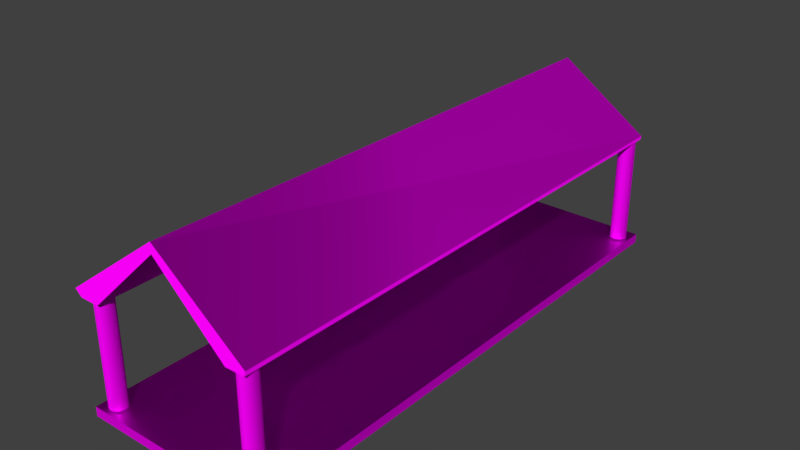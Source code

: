 # Source: cartish.blend  (saved by Blender 2.78.0; exported with 4.5.12 LTS)
import bpy
from mathutils import Matrix  # noqa: F401  (used for matrix-valued properties, if any)

bpy.ops.wm.read_factory_settings(use_empty=True)
scene = bpy.context.scene
scene.name = 'Scene'

# ---- collections
col_collection_1 = bpy.data.collections.new('Collection 1'); scene.collection.children.link(col_collection_1)

# ---- images (referenced by path relative to the original .blend; pixels are not part of the script)
import os
ASSET_DIR = os.environ.get("B2B_ASSET_DIR", "")  # directory of the original .blend (textures are referenced by path, not embedded)
HERE = os.path.dirname(os.path.abspath(__file__))  # packed textures are extracted next to this script under _unpacked/

def load_image(name, relpath, width, height, colorspace="sRGB"):
    """Load a texture the original file referenced (path relative to the .blend, or extracted next to this script)."""
    p = next((c for c in (os.path.join(HERE, relpath), os.path.join(ASSET_DIR, relpath)) if relpath and os.path.exists(c)), "")
    if p:
        img = bpy.data.images.load(p, check_existing=True)
        img.name = name
    else:  # same state as the original file: an image datablock whose file is absent (Cycles renders it pink)
        img = bpy.data.images.new(name, width, height)
        img.source = "FILE"
        img.filepath = "//" + (relpath or name)
    img.colorspace_settings.name = colorspace
    return img
img_woodplanksworn33_nrm_1k_jpg = load_image('WoodPlanksWorn33_NRM_1K.jpg', 'WoodPlanksWorn33_NRM_1K.jpg', 1024, 1024, 'Non-Color')
img_woodplanksworn33_gloss_1k_jpg = load_image('WoodPlanksWorn33_GLOSS_1K.jpg', 'WoodPlanksWorn33_GLOSS_1K.jpg', 1024, 1024, 'Non-Color')
img_woodplanksworn19_col_var1_1k_jpg = load_image('WoodPlanksWorn19_COL_VAR1_1K.jpg', 'WoodPlanksWorn19_COL_VAR1_1K.jpg', 1024, 1024, 'sRGB')
img_cartroofnormal_png = load_image('cartroofnormal.png', 'cartroofnormal.png', 1024, 1024, 'Non-Color')
img_untitled = load_image('Untitled', 'cartroof.png', 1024, 1024, 'sRGB')
img_woodplanksworn33_col_var1_1k_jpg = load_image('WoodPlanksWorn33_COL_VAR1_1K.jpg', 'cartpost.jpg', 1024, 1024, 'sRGB')

# ---- materials (node trees are filled in below, after node groups)
mat_material_002 = bpy.data.materials.new('Material.002')
mat_material_002.alpha_threshold = 0.0
mat_material_002.roughness = 0.5
mat_material_003 = bpy.data.materials.new('Material.003')
mat_material_003.alpha_threshold = 0.0
mat_material_003.roughness = 0.5
mat_material_001 = bpy.data.materials.new('Material.001')
mat_material_001.alpha_threshold = 0.0
mat_material_001.roughness = 0.5

# ---- material node trees
mat_material_002.use_nodes = True; mat_material_002.node_tree.nodes.clear()
_N = mat_material_002.node_tree.nodes; _L = mat_material_002.node_tree.links
n0 = _N.new('ShaderNodeBsdfDiffuse'); n0.name = 'Diffuse BSDF'; n0.location = (10, 300)
n1 = _N.new('ShaderNodeTexImage'); n1.name = 'Image Texture.001'; n1.location = (-361, 32)
n1.width = 140
n1.image = img_woodplanksworn33_nrm_1k_jpg
n2 = _N.new('ShaderNodeOutputMaterial'); n2.name = 'Material Output'; n2.location = (401, 283)
n3 = _N.new('ShaderNodeTexImage'); n3.name = 'Image Texture.002'; n3.location = (-184, -61)
n3.width = 140
n3.image = img_woodplanksworn33_gloss_1k_jpg
n4 = _N.new('ShaderNodeBsdfAnisotropic'); n4.name = 'Glossy BSDF'; n4.location = (50, 127)
n4.distribution = 'GGX'
n4.inputs[1].default_value = 0.4472
n5 = _N.new('ShaderNodeMixShader'); n5.name = 'Mix Shader'; n5.location = (222, 271)
n6 = _N.new('ShaderNodeNormalMap'); n6.name = 'Normal Map'; n6.location = (-174, 99)
n7 = _N.new('ShaderNodeTexImage'); n7.name = 'Image Texture'; n7.location = (-309, 326)
n7.width = 140
n7.image = img_woodplanksworn19_col_var1_1k_jpg
_L.new(n7.outputs[0], n0.inputs[0])
_L.new(n1.outputs[0], n6.inputs[1])
_L.new(n3.outputs[0], n4.inputs[0])
_L.new(n0.outputs[0], n5.inputs[1])
_L.new(n4.outputs[0], n5.inputs[2])
_L.new(n5.outputs[0], n2.inputs[0])
_L.new(n6.outputs[0], n0.inputs[2])
n2.is_active_output = True
mat_material_003.use_nodes = True; mat_material_003.node_tree.nodes.clear()
_N = mat_material_003.node_tree.nodes; _L = mat_material_003.node_tree.links
n0 = _N.new('ShaderNodeOutputMaterial'); n0.name = 'Material Output'; n0.location = (300, 300)
n1 = _N.new('ShaderNodeBsdfDiffuse'); n1.name = 'Diffuse BSDF'; n1.location = (10, 300)
n1.inputs[1].default_value = 0.2
n2 = _N.new('ShaderNodeNormalMap'); n2.name = 'Normal Map'; n2.location = (-183, 197)
n3 = _N.new('ShaderNodeTexImage'); n3.name = 'Image Texture.001'; n3.location = (-362, 88)
n3.width = 140
n3.image = img_cartroofnormal_png
n4 = _N.new('ShaderNodeTexImage'); n4.name = 'Image Texture'; n4.location = (-354, 378)
n4.width = 140
n4.image = img_untitled
_L.new(n1.outputs[0], n0.inputs[0])
_L.new(n4.outputs[0], n1.inputs[0])
_L.new(n3.outputs[0], n2.inputs[1])
_L.new(n2.outputs[0], n1.inputs[2])
n0.is_active_output = True
mat_material_001.use_nodes = True; mat_material_001.node_tree.nodes.clear()
_N = mat_material_001.node_tree.nodes; _L = mat_material_001.node_tree.links
n0 = _N.new('ShaderNodeOutputMaterial'); n0.name = 'Material Output'; n0.location = (300, 300)
n1 = _N.new('ShaderNodeBsdfAnisotropic'); n1.name = 'Glossy BSDF'; n1.location = (-160, 225)
n1.distribution = 'GGX'
n1.inputs[1].default_value = 0.4472
n2 = _N.new('ShaderNodeTexImage'); n2.name = 'Image Texture.001'; n2.location = (-385, 97)
n2.width = 153
n2.image = img_woodplanksworn33_gloss_1k_jpg
n3 = _N.new('ShaderNodeBsdfDiffuse'); n3.name = 'Diffuse BSDF'; n3.location = (-161, 353)
n3.inputs[1].default_value = 0.2
n4 = _N.new('ShaderNodeTexImage'); n4.name = 'Image Texture.002'; n4.location = (-201, -29)
n4.width = 140
n4.image = img_woodplanksworn33_nrm_1k_jpg
n5 = _N.new('ShaderNodeNormalMap'); n5.name = 'Normal Map'; n5.location = (-37, 56)
n5.inputs[0].default_value = 0.4
n6 = _N.new('ShaderNodeTexImage'); n6.name = 'Image Texture'; n6.location = (-376, 364)
n6.width = 140
n6.image = img_woodplanksworn33_col_var1_1k_jpg
n7 = _N.new('ShaderNodeMixShader'); n7.name = 'Mix Shader'; n7.location = (96, 303)
_L.new(n6.outputs[0], n3.inputs[0])
_L.new(n2.outputs[0], n1.inputs[0])
_L.new(n1.outputs[0], n7.inputs[2])
_L.new(n3.outputs[0], n7.inputs[1])
_L.new(n7.outputs[0], n0.inputs[0])
_L.new(n4.outputs[0], n5.inputs[1])
_L.new(n5.outputs[0], n7.inputs[0])
n0.is_active_output = True

# ---- world
world_world = bpy.data.worlds.new('World'); scene.world = world_world
world_world.color = (0.05088, 0.05088, 0.05088)
world_world.use_sun_shadow = False
world_world.sun_shadow_jitter_overblur = 0.0
world_world.cycles.sampling_method = 'MANUAL'

# ---- meshes
me_cube = bpy.data.meshes.new('Cube')
me_cube.from_pydata([(2.535, -8.322, 4.913), (2.493, 6.324, 4.819), (0.1371, -8.322, 6.486), (0.1371, -8.322, 6.754), (0.01454, 6.324, 6.29), (0.01454, 6.324, 6.515), (-2.591, -8.322, 4.737), (-2.464, 6.324, 4.819), (1.983, -8.322, 4.771), (2.5, -8.322, 4.777), (2.471, 6.324, 4.711), (1.935, 6.324, 4.711), (-2.418, -8.322, 4.576), (-1.889, -8.322, 4.575), (-1.827, 6.324, 4.711), (-2.356, 6.324, 4.711), (2.225, 6.292, 1.78), (2.225, 6.292, 4.802), (2.269, 6.287, 1.78), (2.269, 6.287, 4.802), (2.312, 6.274, 1.78), (2.312, 6.274, 4.802), (2.352, 6.253, 1.78), (2.352, 6.253, 4.802), (2.387, 6.224, 1.78), (2.387, 6.224, 4.802), (2.415, 6.19, 1.78), (2.415, 6.19, 4.802), (2.437, 6.15, 1.78), (2.437, 6.15, 4.802), (2.45, 6.107, 1.78), (2.45, 6.107, 4.802), (2.454, 6.062, 1.78), (2.454, 6.062, 4.802), (2.45, 6.017, 1.78), (2.45, 6.017, 4.802), (2.437, 5.974, 1.78), (2.437, 5.974, 4.802), (2.415, 5.935, 1.78), (2.415, 5.935, 4.802), (2.387, 5.9, 1.78), (2.387, 5.9, 4.802), (2.352, 5.871, 1.78), (2.352, 5.871, 4.802), (2.312, 5.85, 1.78), (2.312, 5.85, 4.802), (2.269, 5.837, 1.78), (2.269, 5.837, 4.802), (2.225, 5.833, 1.78), (2.225, 5.833, 4.802), (2.18, 5.837, 1.78), (2.18, 5.837, 4.802), (2.137, 5.85, 1.78), (2.137, 5.85, 4.802), (2.097, 5.871, 1.78), (2.097, 5.871, 4.802), (2.062, 5.9, 1.78), (2.062, 5.9, 4.802), (2.034, 5.935, 1.78), (2.034, 5.935, 4.802), (2.013, 5.974, 1.78), (2.013, 5.974, 4.802), (2.0, 6.017, 1.78), (2.0, 6.017, 4.802), (1.995, 6.062, 1.78), (1.995, 6.062, 4.802), (2.0, 6.107, 1.78), (2.0, 6.107, 4.802), (2.013, 6.15, 1.78), (2.013, 6.15, 4.802), (2.034, 6.19, 1.78), (2.034, 6.19, 4.802), (2.062, 6.224, 1.78), (2.062, 6.224, 4.802), (2.097, 6.253, 1.78), (2.097, 6.253, 4.802), (2.137, 6.274, 1.78), (2.137, 6.274, 4.802), (2.18, 6.287, 1.78), (2.18, 6.287, 4.802), (-2.126, 6.292, 1.78), (-2.126, 6.292, 4.802), (-2.081, 6.287, 1.78), (-2.081, 6.287, 4.802), (-2.038, 6.274, 1.78), (-2.038, 6.274, 4.802), (-1.999, 6.253, 1.78), (-1.999, 6.253, 4.802), (-1.964, 6.224, 1.78), (-1.964, 6.224, 4.802), (-1.935, 6.19, 1.78), (-1.935, 6.19, 4.802), (-1.914, 6.15, 1.78), (-1.914, 6.15, 4.802), (-1.901, 6.107, 1.78), (-1.901, 6.107, 4.802), (-1.897, 6.062, 1.78), (-1.897, 6.062, 4.802), (-1.901, 6.017, 1.78), (-1.901, 6.017, 4.802), (-1.914, 5.974, 1.78), (-1.914, 5.974, 4.802), (-1.935, 5.935, 1.78), (-1.935, 5.935, 4.802), (-1.964, 5.9, 1.78), (-1.964, 5.9, 4.802), (-1.999, 5.871, 1.78), (-1.999, 5.871, 4.802), (-2.038, 5.85, 1.78), (-2.038, 5.85, 4.802), (-2.081, 5.837, 1.78), (-2.081, 5.837, 4.802), (-2.126, 5.833, 1.78), (-2.126, 5.833, 4.802), (-2.171, 5.837, 1.78), (-2.171, 5.837, 4.802), (-2.214, 5.85, 1.78), (-2.214, 5.85, 4.802), (-2.254, 5.871, 1.78), (-2.254, 5.871, 4.802), (-2.288, 5.9, 1.78), (-2.288, 5.9, 4.802), (-2.317, 5.935, 1.78), (-2.317, 5.935, 4.802), (-2.338, 5.974, 1.78), (-2.338, 5.974, 4.802), (-2.351, 6.017, 1.78), (-2.351, 6.017, 4.802), (-2.356, 6.062, 1.78), (-2.356, 6.062, 4.802), (-2.351, 6.107, 1.78), (-2.351, 6.107, 4.802), (-2.338, 6.15, 1.78), (-2.338, 6.15, 4.802), (-2.317, 6.19, 1.78), (-2.317, 6.19, 4.802), (-2.288, 6.224, 1.78), (-2.288, 6.224, 4.802), (-2.254, 6.253, 1.78), (-2.254, 6.253, 4.802), (-2.214, 6.274, 1.78), (-2.214, 6.274, 4.802), (-2.171, 6.287, 1.78), (-2.171, 6.287, 4.802), (-2.126, -7.758, 1.78), (-2.126, -7.758, 4.802), (-2.081, -7.762, 1.78), (-2.081, -7.762, 4.802), (-2.038, -7.775, 1.78), (-2.038, -7.775, 4.802), (-1.999, -7.796, 1.78), (-1.999, -7.796, 4.802), (-1.964, -7.825, 1.78), (-1.964, -7.825, 4.802), (-1.935, -7.86, 1.78), (-1.935, -7.86, 4.802), (-1.914, -7.899, 1.78), (-1.914, -7.899, 4.802), (-1.901, -7.942, 1.78), (-1.901, -7.942, 4.802), (-1.897, -7.987, 1.78), (-1.897, -7.987, 4.802), (-1.901, -8.032, 1.78), (-1.901, -8.032, 4.802), (-1.914, -8.075, 1.78), (-1.914, -8.075, 4.802), (-1.935, -8.115, 1.78), (-1.935, -8.115, 4.802), (-1.964, -8.149, 1.78), (-1.964, -8.149, 4.802), (-1.999, -8.178, 1.78), (-1.999, -8.178, 4.802), (-2.038, -8.199, 1.78), (-2.038, -8.199, 4.802), (-2.081, -8.212, 1.78), (-2.081, -8.212, 4.802), (-2.126, -8.217, 1.78), (-2.126, -8.217, 4.802), (-2.171, -8.212, 1.78), (-2.171, -8.212, 4.802), (-2.214, -8.199, 1.78), (-2.214, -8.199, 4.802), (-2.254, -8.178, 1.78), (-2.254, -8.178, 4.802), (-2.288, -8.149, 1.78), (-2.288, -8.149, 4.802), (-2.317, -8.115, 1.78), (-2.317, -8.115, 4.802), (-2.338, -8.075, 1.78), (-2.338, -8.075, 4.802), (-2.351, -8.032, 1.78), (-2.351, -8.032, 4.802), (-2.356, -7.987, 1.78), (-2.356, -7.987, 4.802), (-2.351, -7.942, 1.78), (-2.351, -7.942, 4.802), (-2.338, -7.899, 1.78), (-2.338, -7.899, 4.802), (-2.317, -7.86, 1.78), (-2.317, -7.86, 4.802), (-2.288, -7.825, 1.78), (-2.288, -7.825, 4.802), (-2.254, -7.796, 1.78), (-2.254, -7.796, 4.802), (-2.214, -7.775, 1.78), (-2.214, -7.775, 4.802), (-2.171, -7.762, 1.78), (-2.171, -7.762, 4.802), (2.225, -7.758, 1.78), (2.225, -7.758, 4.802), (2.269, -7.762, 1.78), (2.269, -7.762, 4.802), (2.312, -7.775, 1.78), (2.312, -7.775, 4.802), (2.352, -7.796, 1.78), (2.352, -7.796, 4.802), (2.387, -7.825, 1.78), (2.387, -7.825, 4.802), (2.415, -7.86, 1.78), (2.415, -7.86, 4.802), (2.437, -7.899, 1.78), (2.437, -7.899, 4.802), (2.45, -7.942, 1.78), (2.45, -7.942, 4.802), (2.454, -7.987, 1.78), (2.454, -7.987, 4.802), (2.45, -8.032, 1.78), (2.45, -8.032, 4.802), (2.437, -8.075, 1.78), (2.437, -8.075, 4.802), (2.415, -8.115, 1.78), (2.415, -8.115, 4.802), (2.387, -8.149, 1.78), (2.387, -8.149, 4.802), (2.352, -8.178, 1.78), (2.352, -8.178, 4.802), (2.312, -8.199, 1.78), (2.312, -8.199, 4.802), (2.269, -8.212, 1.78), (2.269, -8.212, 4.802), (2.225, -8.217, 1.78), (2.225, -8.217, 4.802), (2.18, -8.212, 1.78), (2.18, -8.212, 4.802), (2.137, -8.199, 1.78), (2.137, -8.199, 4.802), (2.097, -8.178, 1.78), (2.097, -8.178, 4.802), (2.062, -8.149, 1.78), (2.062, -8.149, 4.802), (2.034, -8.115, 1.78), (2.034, -8.115, 4.802), (2.013, -8.075, 1.78), (2.013, -8.075, 4.802), (2.0, -8.032, 1.78), (2.0, -8.032, 4.802), (1.995, -7.987, 1.78), (1.995, -7.987, 4.802), (2.0, -7.942, 1.78), (2.0, -7.942, 4.802), (2.013, -7.899, 1.78), (2.013, -7.899, 4.802), (2.034, -7.86, 1.78), (2.034, -7.86, 4.802), (2.062, -7.825, 1.78), (2.062, -7.825, 4.802), (2.097, -7.796, 1.78), (2.097, -7.796, 4.802), (2.137, -7.775, 1.78), (2.137, -7.775, 4.802), (2.18, -7.762, 1.78), (2.18, -7.762, 4.802), (2.536, 6.562, 1.478), (2.536, -8.305, 1.478), (2.536, 6.562, 1.736), (2.536, -8.305, 1.736), (-2.536, 6.562, 1.478), (-2.536, -8.305, 1.478), (0.0, -8.305, 1.478), (0.0, 6.562, 1.478), (-2.536, 6.562, 1.736), (-2.536, -8.305, 1.736), (0.0, -8.305, 1.736), (0.0, 6.562, 1.736)], [], [(4, 2, 13, 14), (8, 9, 0, 3, 2), (4, 11, 8, 2), (4, 5, 1, 10, 11), (1, 5, 3, 0), (2, 4, 5, 3), (12, 13, 2, 3, 6), (4, 14, 15, 7, 5), (15, 12, 6, 7), (7, 6, 3, 5), (8, 11, 10, 9), (12, 15, 14, 13), (10, 1, 0, 9), (16, 17, 19, 18), (18, 19, 21, 20), (20, 21, 23, 22), (22, 23, 25, 24), (24, 25, 27, 26), (26, 27, 29, 28), (28, 29, 31, 30), (30, 31, 33, 32), (32, 33, 35, 34), (34, 35, 37, 36), (36, 37, 39, 38), (38, 39, 41, 40), (40, 41, 43, 42), (42, 43, 45, 44), (44, 45, 47, 46), (46, 47, 49, 48), (48, 49, 51, 50), (50, 51, 53, 52), (52, 53, 55, 54), (54, 55, 57, 56), (56, 57, 59, 58), (58, 59, 61, 60), (60, 61, 63, 62), (62, 63, 65, 64), (64, 65, 67, 66), (66, 67, 69, 68), (68, 69, 71, 70), (70, 71, 73, 72), (72, 73, 75, 74), (74, 75, 77, 76), (19, 17, 79, 77, 75, 73, 71, 69, 67, 65, 63, 61, 59, 57, 55, 53, 51, 49, 47, 45, 43, 41, 39, 37, 35, 33, 31, 29, 27, 25, 23, 21), (76, 77, 79, 78), (78, 79, 17, 16), (16, 18, 20, 22, 24, 26, 28, 30, 32, 34, 36, 38, 40, 42, 44, 46, 48, 50, 52, 54, 56, 58, 60, 62, 64, 66, 68, 70, 72, 74, 76, 78), (80, 81, 83, 82), (82, 83, 85, 84), (84, 85, 87, 86), (86, 87, 89, 88), (88, 89, 91, 90), (90, 91, 93, 92), (92, 93, 95, 94), (94, 95, 97, 96), (96, 97, 99, 98), (98, 99, 101, 100), (100, 101, 103, 102), (102, 103, 105, 104), (104, 105, 107, 106), (106, 107, 109, 108), (108, 109, 111, 110), (110, 111, 113, 112), (112, 113, 115, 114), (114, 115, 117, 116), (116, 117, 119, 118), (118, 119, 121, 120), (120, 121, 123, 122), (122, 123, 125, 124), (124, 125, 127, 126), (126, 127, 129, 128), (128, 129, 131, 130), (130, 131, 133, 132), (132, 133, 135, 134), (134, 135, 137, 136), (136, 137, 139, 138), (138, 139, 141, 140), (83, 81, 143, 141, 139, 137, 135, 133, 131, 129, 127, 125, 123, 121, 119, 117, 115, 113, 111, 109, 107, 105, 103, 101, 99, 97, 95, 93, 91, 89, 87, 85), (140, 141, 143, 142), (142, 143, 81, 80), (80, 82, 84, 86, 88, 90, 92, 94, 96, 98, 100, 102, 104, 106, 108, 110, 112, 114, 116, 118, 120, 122, 124, 126, 128, 130, 132, 134, 136, 138, 140, 142), (144, 145, 147, 146), (146, 147, 149, 148), (148, 149, 151, 150), (150, 151, 153, 152), (152, 153, 155, 154), (154, 155, 157, 156), (156, 157, 159, 158), (158, 159, 161, 160), (160, 161, 163, 162), (162, 163, 165, 164), (164, 165, 167, 166), (166, 167, 169, 168), (168, 169, 171, 170), (170, 171, 173, 172), (172, 173, 175, 174), (174, 175, 177, 176), (176, 177, 179, 178), (178, 179, 181, 180), (180, 181, 183, 182), (182, 183, 185, 184), (184, 185, 187, 186), (186, 187, 189, 188), (188, 189, 191, 190), (190, 191, 193, 192), (192, 193, 195, 194), (194, 195, 197, 196), (196, 197, 199, 198), (198, 199, 201, 200), (200, 201, 203, 202), (202, 203, 205, 204), (147, 145, 207, 205, 203, 201, 199, 197, 195, 193, 191, 189, 187, 185, 183, 181, 179, 177, 175, 173, 171, 169, 167, 165, 163, 161, 159, 157, 155, 153, 151, 149), (204, 205, 207, 206), (206, 207, 145, 144), (144, 146, 148, 150, 152, 154, 156, 158, 160, 162, 164, 166, 168, 170, 172, 174, 176, 178, 180, 182, 184, 186, 188, 190, 192, 194, 196, 198, 200, 202, 204, 206), (208, 209, 211, 210), (210, 211, 213, 212), (212, 213, 215, 214), (214, 215, 217, 216), (216, 217, 219, 218), (218, 219, 221, 220), (220, 221, 223, 222), (222, 223, 225, 224), (224, 225, 227, 226), (226, 227, 229, 228), (228, 229, 231, 230), (230, 231, 233, 232), (232, 233, 235, 234), (234, 235, 237, 236), (236, 237, 239, 238), (238, 239, 241, 240), (240, 241, 243, 242), (242, 243, 245, 244), (244, 245, 247, 246), (246, 247, 249, 248), (248, 249, 251, 250), (250, 251, 253, 252), (252, 253, 255, 254), (254, 255, 257, 256), (256, 257, 259, 258), (258, 259, 261, 260), (260, 261, 263, 262), (262, 263, 265, 264), (264, 265, 267, 266), (266, 267, 269, 268), (211, 209, 271, 269, 267, 265, 263, 261, 259, 257, 255, 253, 251, 249, 247, 245, 243, 241, 239, 237, 235, 233, 231, 229, 227, 225, 223, 221, 219, 217, 215, 213), (268, 269, 271, 270), (270, 271, 209, 208), (208, 210, 212, 214, 216, 218, 220, 222, 224, 226, 228, 230, 232, 234, 236, 238, 240, 242, 244, 246, 248, 250, 252, 254, 256, 258, 260, 262, 264, 266, 268, 270), (272, 273, 278, 279), (274, 283, 282, 275), (272, 274, 275, 273), (273, 275, 282, 278), (274, 272, 279, 283), (276, 279, 278, 277), (280, 281, 282, 283), (276, 277, 281, 280), (277, 278, 282, 281), (278, 279, 283, 282), (280, 283, 279, 276)])
me_cube.polygons.foreach_set('material_index', [1, 1, 1, 1, 1, 1, 1, 1, 1, 1, 1, 1, 1, 2, 2, 2, 2, 2, 2, 2, 2, 2, 2, 2, 2, 2, 2, 2, 2, 2, 2, 2, 2, 2, 2, 2, 2, 2, 2, 2, 2, 2, 2, 2, 2, 2, 2, 2, 2, 2, 2, 2, 2, 2, 2, 2, 2, 2, 2, 2, 2, 2, 2, 2, 2, 2, 2, 2, 2, 2, 2, 2, 2, 2, 2, 2, 2, 2, 2, 2, 2, 2, 2, 2, 2, 2, 2, 2, 2, 2, 2, 2, 2, 2, 2, 2, 2, 2, 2, 2, 2, 2, 2, 2, 2, 2, 2, 2, 2, 2, 2, 2, 2, 2, 2, 2, 2, 2, 2, 2, 2, 2, 2, 2, 2, 2, 2, 2, 2, 2, 2, 2, 2, 2, 2, 2, 2, 2, 2, 2, 2, 2, 2, 2, 2, 2, 2, 2, 2, 0, 0, 0, 0, 0, 0, 0, 0, 0, 0, 0])
_uv = me_cube.uv_layers.new(name='UVMap')
_uv.uv.foreach_set('vector', [0.9998, 0.6834, 8.507e-05, 0.6987, 8.507e-05, 0.5085, 0.9998, 0.5178, 0.0, 0.5085, 0.0, 0.0, 0.0, 0.0, 0.0, 0.0, 0.0, 0.5085, 0.9999, 0.7012, 0.9999, 0.8709, 0.0002012, 0.8709, 8.507e-05, 0.6989, 0.0, 0.5085, 0.0, 0.0, 0.0, 0.0, 0.0, 0.0, 0.0, 0.5085, 1.0, 0.001385, 0.9994, 0.2063, 4.542e-05, 0.2063, 0.0007231, 4.542e-05, 0.0, 0.5085, 0.0, 0.5085, 0.0, 0.0, 0.0, 0.0, 0.0, 0.0, 0.0, 0.5085, 0.0, 0.5085, 0.0, 0.0, 0.0, 0.0, 0.0, 0.5085, 0.0, 0.5085, 0.0, 0.0, 0.0, 0.0, 0.0, 0.0, 0.0, 0.0, 0.0, 0.0, 0.0, 0.0, 0.0, 0.0, 0.9999, 0.2215, 4.824e-05, 0.2317, 4.813e-05, 4.813e-05, 1.0, 0.01646, 0.0, 0.5085, 0.0, 0.5085, 0.0, 0.0, 0.0, 0.0, 0.0, 0.0, 0.0, 0.0, 0.0, 0.5085, 0.0, 0.5085, 0.0, 0.0, 0.0, 0.0, 0.0, 0.0, 0.0, 0.0, -0.0005361, 0.7178, 0.9979, 0.7178, 0.998, 0.7352, -0.0004947, 0.7352, -0.0004947, 0.7352, 0.998, 0.7352, 0.998, 0.7526, -0.0004534, 0.7526, -0.0004534, 0.7526, 0.998, 0.7526, 0.998, 0.7701, -0.000412, 0.7701, -0.000412, 0.7701, 0.998, 0.7701, 0.9981, 0.7875, -0.0003706, 0.7875, -0.0003706, 0.7875, 0.9981, 0.7875, 0.9981, 0.8049, -0.0003292, 0.8049, -0.0003292, 0.8049, 0.9981, 0.8049, 0.9982, 0.8223, -0.0002879, 0.8223, -0.0002879, 0.8223, 0.9982, 0.8223, 0.9982, 0.8398, -0.0002465, 0.8398, -0.0002465, 0.8398, 0.9982, 0.8398, 0.9983, 0.8572, -0.0002051, 0.8572, -0.0002051, 0.8572, 0.9983, 0.8572, 0.9983, 0.8746, -0.0001636, 0.8746, -0.0001636, 0.8746, 0.9983, 0.8746, 0.9983, 0.892, -0.0001223, 0.892, -0.0001223, 0.892, 0.9983, 0.892, 0.9984, 0.9095, -8.091e-05, 0.9095, -8.091e-05, 0.9095, 0.9984, 0.9095, 0.9984, 0.9269, -3.952e-05, 0.9269, -3.952e-05, 0.9269, 0.9984, 0.9269, 0.9985, 0.9443, 1.878e-06, 0.9443, -0.001322, 0.3866, 0.9971, 0.3866, 0.9972, 0.4041, -0.001281, 0.4041, -0.001281, 0.4041, 0.9972, 0.4041, 0.9972, 0.4215, -0.00124, 0.4215, -0.00124, 0.4215, 0.9972, 0.4215, 0.9973, 0.4389, -0.001198, 0.4389, -0.001198, 0.4389, 0.9973, 0.4389, 0.9973, 0.4564, -0.001157, 0.4564, -0.001157, 0.4564, 0.9973, 0.4564, 0.9973, 0.4738, -0.001115, 0.4738, -0.001115, 0.4738, 0.9973, 0.4738, 0.9974, 0.4912, -0.001074, 0.4912, -0.001074, 0.4912, 0.9974, 0.4912, 0.9974, 0.5086, -0.001033, 0.5086, -0.001033, 0.5086, 0.9974, 0.5086, 0.9975, 0.5261, -0.0009914, 0.5261, -0.0009914, 0.5261, 0.9975, 0.5261, 0.9975, 0.5435, -0.00095, 0.5435, -0.00095, 0.5435, 0.9975, 0.5435, 0.9976, 0.5609, -0.0009086, 0.5609, -0.0009086, 0.5609, 0.9976, 0.5609, 0.9976, 0.5783, -0.0008672, 0.5783, -0.0008672, 0.5783, 0.9976, 0.5783, 0.9976, 0.5958, -0.0008259, 0.5958, -0.0008259, 0.5958, 0.9976, 0.5958, 0.9977, 0.6132, -0.0007845, 0.6132, -0.0007845, 0.6132, 0.9977, 0.6132, 0.9977, 0.6306, -0.0007431, 0.6306, -0.0007431, 0.6306, 0.9977, 0.6306, 0.9978, 0.6481, -0.0007017, 0.6481, -0.0007017, 0.6481, 0.9978, 0.6481, 0.9978, 0.6655, -0.0006604, 0.6655, -0.0006604, 0.6655, 0.9978, 0.6655, 0.9978, 0.6829, -0.000619, 0.6829, 0.3251, 0.2673, 0.3308, 0.2839, 0.3332, 0.3012, 0.3322, 0.3187, 0.3278, 0.3356, 0.3201, 0.3513, 0.3096, 0.3653, 0.2965, 0.3769, 0.2814, 0.3858, 0.2649, 0.3915, 0.2476, 0.3939, 0.2301, 0.3929, 0.2132, 0.3885, 0.1974, 0.3808, 0.1835, 0.3703, 0.1718, 0.3572, 0.163, 0.3421, 0.1572, 0.3256, 0.1548, 0.3082, 0.1559, 0.2908, 0.1603, 0.2738, 0.1679, 0.2581, 0.1785, 0.2441, 0.1916, 0.2325, 0.2066, 0.2237, 0.2232, 0.2179, 0.2405, 0.2155, 0.258, 0.2166, 0.2749, 0.221, 0.2906, 0.2286, 0.3046, 0.2392, 0.3162, 0.2522, -0.000619, 0.6829, 0.9978, 0.6829, 0.9979, 0.7003, -0.0005776, 0.7003, -0.0005776, 0.7003, 0.9979, 0.7003, 0.9979, 0.7178, -0.0005361, 0.7178, -0.001322, 0.3128, -0.001322, 0.2967, 0.001818, 0.2809, 0.007977, 0.266, 0.01692, 0.2526, 0.0283, 0.2412, 0.04168, 0.2323, 0.05656, 0.2261, 0.07234, 0.223, 0.08844, 0.223, 0.1042, 0.2261, 0.1191, 0.2323, 0.1325, 0.2412, 0.1439, 0.2526, 0.1528, 0.266, 0.159, 0.2809, 0.1621, 0.2967, 0.1621, 0.3128, 0.159, 0.3286, 0.1528, 0.3434, 0.1439, 0.3568, 0.1325, 0.3682, 0.1191, 0.3771, 0.1042, 0.3833, 0.08844, 0.3864, 0.07234, 0.3864, 0.05655, 0.3833, 0.04168, 0.3771, 0.0283, 0.3682, 0.01692, 0.3568, 0.007977, 0.3434, 0.001818, 0.3286, -0.0005361, 0.7178, 0.9979, 0.7178, 0.998, 0.7352, -0.0004947, 0.7352, -0.0004947, 0.7352, 0.998, 0.7352, 0.998, 0.7526, -0.0004534, 0.7526, -0.0004534, 0.7526, 0.998, 0.7526, 0.998, 0.7701, -0.000412, 0.7701, -0.000412, 0.7701, 0.998, 0.7701, 0.9981, 0.7875, -0.0003706, 0.7875, -0.0003706, 0.7875, 0.9981, 0.7875, 0.9981, 0.8049, -0.0003292, 0.8049, -0.0003292, 0.8049, 0.9981, 0.8049, 0.9982, 0.8223, -0.0002879, 0.8223, -0.0002879, 0.8223, 0.9982, 0.8223, 0.9982, 0.8398, -0.0002465, 0.8398, -0.0002465, 0.8398, 0.9982, 0.8398, 0.9983, 0.8572, -0.0002051, 0.8572, -0.0002051, 0.8572, 0.9983, 0.8572, 0.9983, 0.8746, -0.0001636, 0.8746, -0.0001636, 0.8746, 0.9983, 0.8746, 0.9983, 0.892, -0.0001223, 0.892, -0.0001223, 0.892, 0.9983, 0.892, 0.9984, 0.9095, -8.091e-05, 0.9095, -8.091e-05, 0.9095, 0.9984, 0.9095, 0.9984, 0.9269, -3.952e-05, 0.9269, -3.952e-05, 0.9269, 0.9984, 0.9269, 0.9985, 0.9443, 1.878e-06, 0.9443, -0.001322, 0.3866, 0.9971, 0.3866, 0.9972, 0.4041, -0.001281, 0.4041, -0.001281, 0.4041, 0.9972, 0.4041, 0.9972, 0.4215, -0.00124, 0.4215, -0.00124, 0.4215, 0.9972, 0.4215, 0.9973, 0.4389, -0.001198, 0.4389, -0.001198, 0.4389, 0.9973, 0.4389, 0.9973, 0.4564, -0.001157, 0.4564, -0.001157, 0.4564, 0.9973, 0.4564, 0.9973, 0.4738, -0.001115, 0.4738, -0.001115, 0.4738, 0.9973, 0.4738, 0.9974, 0.4912, -0.001074, 0.4912, -0.001074, 0.4912, 0.9974, 0.4912, 0.9974, 0.5086, -0.001033, 0.5086, -0.001033, 0.5086, 0.9974, 0.5086, 0.9975, 0.5261, -0.0009914, 0.5261, -0.0009914, 0.5261, 0.9975, 0.5261, 0.9975, 0.5435, -0.00095, 0.5435, -0.00095, 0.5435, 0.9975, 0.5435, 0.9976, 0.5609, -0.0009086, 0.5609, -0.0009086, 0.5609, 0.9976, 0.5609, 0.9976, 0.5783, -0.0008672, 0.5783, -0.0008672, 0.5783, 0.9976, 0.5783, 0.9976, 0.5958, -0.0008259, 0.5958, -0.0008259, 0.5958, 0.9976, 0.5958, 0.9977, 0.6132, -0.0007845, 0.6132, -0.0007845, 0.6132, 0.9977, 0.6132, 0.9977, 0.6306, -0.0007431, 0.6306, -0.0007431, 0.6306, 0.9977, 0.6306, 0.9978, 0.6481, -0.0007017, 0.6481, -0.0007017, 0.6481, 0.9978, 0.6481, 0.9978, 0.6655, -0.0006604, 0.6655, -0.0006604, 0.6655, 0.9978, 0.6655, 0.9978, 0.6829, -0.000619, 0.6829, 0.3251, 0.2673, 0.3308, 0.2839, 0.3332, 0.3012, 0.3322, 0.3187, 0.3278, 0.3356, 0.3201, 0.3513, 0.3096, 0.3653, 0.2965, 0.3769, 0.2814, 0.3858, 0.2649, 0.3915, 0.2476, 0.3939, 0.2301, 0.3929, 0.2132, 0.3885, 0.1974, 0.3808, 0.1835, 0.3703, 0.1718, 0.3572, 0.163, 0.3421, 0.1572, 0.3256, 0.1548, 0.3082, 0.1559, 0.2908, 0.1603, 0.2738, 0.1679, 0.2581, 0.1785, 0.2441, 0.1916, 0.2325, 0.2066, 0.2237, 0.2232, 0.2179, 0.2405, 0.2155, 0.258, 0.2166, 0.2749, 0.221, 0.2906, 0.2286, 0.3046, 0.2392, 0.3162, 0.2522, -0.000619, 0.6829, 0.9978, 0.6829, 0.9979, 0.7003, -0.0005776, 0.7003, -0.0005776, 0.7003, 0.9979, 0.7003, 0.9979, 0.7178, -0.0005361, 0.7178, -0.001322, 0.3128, -0.001322, 0.2967, 0.001818, 0.2809, 0.007977, 0.266, 0.01692, 0.2526, 0.0283, 0.2412, 0.04168, 0.2323, 0.05656, 0.2261, 0.07234, 0.223, 0.08844, 0.223, 0.1042, 0.2261, 0.1191, 0.2323, 0.1325, 0.2412, 0.1439, 0.2526, 0.1528, 0.266, 0.159, 0.2809, 0.1621, 0.2967, 0.1621, 0.3128, 0.159, 0.3286, 0.1528, 0.3434, 0.1439, 0.3568, 0.1325, 0.3682, 0.1191, 0.3771, 0.1042, 0.3833, 0.08844, 0.3864, 0.07234, 0.3864, 0.05655, 0.3833, 0.04168, 0.3771, 0.0283, 0.3682, 0.01692, 0.3568, 0.007977, 0.3434, 0.001818, 0.3286, -0.0005361, 0.7178, 0.9979, 0.7178, 0.998, 0.7352, -0.0004947, 0.7352, -0.0004947, 0.7352, 0.998, 0.7352, 0.998, 0.7526, -0.0004534, 0.7526, -0.0004534, 0.7526, 0.998, 0.7526, 0.998, 0.7701, -0.000412, 0.7701, -0.000412, 0.7701, 0.998, 0.7701, 0.9981, 0.7875, -0.0003706, 0.7875, -0.0003706, 0.7875, 0.9981, 0.7875, 0.9981, 0.8049, -0.0003292, 0.8049, -0.0003292, 0.8049, 0.9981, 0.8049, 0.9982, 0.8223, -0.0002879, 0.8223, -0.0002879, 0.8223, 0.9982, 0.8223, 0.9982, 0.8398, -0.0002465, 0.8398, -0.0002465, 0.8398, 0.9982, 0.8398, 0.9983, 0.8572, -0.0002051, 0.8572, -0.0002051, 0.8572, 0.9983, 0.8572, 0.9983, 0.8746, -0.0001636, 0.8746, -0.0001636, 0.8746, 0.9983, 0.8746, 0.9983, 0.892, -0.0001223, 0.892, -0.0001223, 0.892, 0.9983, 0.892, 0.9984, 0.9095, -8.091e-05, 0.9095, -8.091e-05, 0.9095, 0.9984, 0.9095, 0.9984, 0.9269, -3.952e-05, 0.9269, -3.952e-05, 0.9269, 0.9984, 0.9269, 0.9985, 0.9443, 1.878e-06, 0.9443, -0.001322, 0.3866, 0.9971, 0.3866, 0.9972, 0.4041, -0.001281, 0.4041, -0.001281, 0.4041, 0.9972, 0.4041, 0.9972, 0.4215, -0.00124, 0.4215, -0.00124, 0.4215, 0.9972, 0.4215, 0.9973, 0.4389, -0.001198, 0.4389, -0.001198, 0.4389, 0.9973, 0.4389, 0.9973, 0.4564, -0.001157, 0.4564, -0.001157, 0.4564, 0.9973, 0.4564, 0.9973, 0.4738, -0.001115, 0.4738, -0.001115, 0.4738, 0.9973, 0.4738, 0.9974, 0.4912, -0.001074, 0.4912, -0.001074, 0.4912, 0.9974, 0.4912, 0.9974, 0.5086, -0.001033, 0.5086, -0.001033, 0.5086, 0.9974, 0.5086, 0.9975, 0.5261, -0.0009914, 0.5261, -0.0009914, 0.5261, 0.9975, 0.5261, 0.9975, 0.5435, -0.00095, 0.5435, -0.00095, 0.5435, 0.9975, 0.5435, 0.9976, 0.5609, -0.0009086, 0.5609, -0.0009086, 0.5609, 0.9976, 0.5609, 0.9976, 0.5783, -0.0008672, 0.5783, -0.0008672, 0.5783, 0.9976, 0.5783, 0.9976, 0.5958, -0.0008259, 0.5958, -0.0008259, 0.5958, 0.9976, 0.5958, 0.9977, 0.6132, -0.0007845, 0.6132, -0.0007845, 0.6132, 0.9977, 0.6132, 0.9977, 0.6306, -0.0007431, 0.6306, -0.0007431, 0.6306, 0.9977, 0.6306, 0.9978, 0.6481, -0.0007017, 0.6481, -0.0007017, 0.6481, 0.9978, 0.6481, 0.9978, 0.6655, -0.0006604, 0.6655, -0.0006604, 0.6655, 0.9978, 0.6655, 0.9978, 0.6829, -0.000619, 0.6829, 0.3251, 0.2673, 0.3308, 0.2839, 0.3332, 0.3012, 0.3322, 0.3187, 0.3278, 0.3356, 0.3201, 0.3513, 0.3096, 0.3653, 0.2965, 0.3769, 0.2814, 0.3858, 0.2649, 0.3915, 0.2476, 0.3939, 0.2301, 0.3929, 0.2132, 0.3885, 0.1974, 0.3808, 0.1835, 0.3703, 0.1718, 0.3572, 0.163, 0.3421, 0.1572, 0.3256, 0.1548, 0.3082, 0.1559, 0.2908, 0.1603, 0.2738, 0.1679, 0.2581, 0.1785, 0.2441, 0.1916, 0.2325, 0.2066, 0.2237, 0.2232, 0.2179, 0.2405, 0.2155, 0.258, 0.2166, 0.2749, 0.221, 0.2906, 0.2286, 0.3046, 0.2392, 0.3162, 0.2522, -0.000619, 0.6829, 0.9978, 0.6829, 0.9979, 0.7003, -0.0005776, 0.7003, -0.0005776, 0.7003, 0.9979, 0.7003, 0.9979, 0.7178, -0.0005361, 0.7178, -0.001322, 0.3128, -0.001322, 0.2967, 0.001818, 0.2809, 0.007977, 0.266, 0.01692, 0.2526, 0.0283, 0.2412, 0.04168, 0.2323, 0.05656, 0.2261, 0.07234, 0.223, 0.08844, 0.223, 0.1042, 0.2261, 0.1191, 0.2323, 0.1325, 0.2412, 0.1439, 0.2526, 0.1528, 0.266, 0.159, 0.2809, 0.1621, 0.2967, 0.1621, 0.3128, 0.159, 0.3286, 0.1528, 0.3434, 0.1439, 0.3568, 0.1325, 0.3682, 0.1191, 0.3771, 0.1042, 0.3833, 0.08844, 0.3864, 0.07234, 0.3864, 0.05655, 0.3833, 0.04168, 0.3771, 0.0283, 0.3682, 0.01692, 0.3568, 0.007977, 0.3434, 0.001818, 0.3286, -0.0005361, 0.7178, 0.9979, 0.7178, 0.998, 0.7352, -0.0004947, 0.7352, -0.0004947, 0.7352, 0.998, 0.7352, 0.998, 0.7526, -0.0004534, 0.7526, -0.0004534, 0.7526, 0.998, 0.7526, 0.998, 0.7701, -0.000412, 0.7701, -0.000412, 0.7701, 0.998, 0.7701, 0.9981, 0.7875, -0.0003706, 0.7875, -0.0003706, 0.7875, 0.9981, 0.7875, 0.9981, 0.8049, -0.0003292, 0.8049, -0.0003292, 0.8049, 0.9981, 0.8049, 0.9982, 0.8223, -0.0002879, 0.8223, -0.0002879, 0.8223, 0.9982, 0.8223, 0.9982, 0.8398, -0.0002465, 0.8398, -0.0002465, 0.8398, 0.9982, 0.8398, 0.9983, 0.8572, -0.0002051, 0.8572, -0.0002051, 0.8572, 0.9983, 0.8572, 0.9983, 0.8746, -0.0001636, 0.8746, -0.0001636, 0.8746, 0.9983, 0.8746, 0.9983, 0.892, -0.0001223, 0.892, -0.0001223, 0.892, 0.9983, 0.892, 0.9984, 0.9095, -8.091e-05, 0.9095, -8.091e-05, 0.9095, 0.9984, 0.9095, 0.9984, 0.9269, -3.952e-05, 0.9269, -3.952e-05, 0.9269, 0.9984, 0.9269, 0.9985, 0.9443, 1.878e-06, 0.9443, -0.001322, 0.3866, 0.9971, 0.3866, 0.9972, 0.4041, -0.001281, 0.4041, -0.001281, 0.4041, 0.9972, 0.4041, 0.9972, 0.4215, -0.00124, 0.4215, -0.00124, 0.4215, 0.9972, 0.4215, 0.9973, 0.4389, -0.001198, 0.4389, -0.001198, 0.4389, 0.9973, 0.4389, 0.9973, 0.4564, -0.001157, 0.4564, -0.001157, 0.4564, 0.9973, 0.4564, 0.9973, 0.4738, -0.001115, 0.4738, -0.001115, 0.4738, 0.9973, 0.4738, 0.9974, 0.4912, -0.001074, 0.4912, -0.001074, 0.4912, 0.9974, 0.4912, 0.9974, 0.5086, -0.001033, 0.5086, -0.001033, 0.5086, 0.9974, 0.5086, 0.9975, 0.5261, -0.0009914, 0.5261, -0.0009914, 0.5261, 0.9975, 0.5261, 0.9975, 0.5435, -0.00095, 0.5435, -0.00095, 0.5435, 0.9975, 0.5435, 0.9976, 0.5609, -0.0009086, 0.5609, -0.0009086, 0.5609, 0.9976, 0.5609, 0.9976, 0.5783, -0.0008672, 0.5783, -0.0008672, 0.5783, 0.9976, 0.5783, 0.9976, 0.5958, -0.0008259, 0.5958, -0.0008259, 0.5958, 0.9976, 0.5958, 0.9977, 0.6132, -0.0007845, 0.6132, -0.0007845, 0.6132, 0.9977, 0.6132, 0.9977, 0.6306, -0.0007431, 0.6306, -0.0007431, 0.6306, 0.9977, 0.6306, 0.9978, 0.6481, -0.0007017, 0.6481, -0.0007017, 0.6481, 0.9978, 0.6481, 0.9978, 0.6655, -0.0006604, 0.6655, -0.0006604, 0.6655, 0.9978, 0.6655, 0.9978, 0.6829, -0.000619, 0.6829, 0.3251, 0.2673, 0.3308, 0.2839, 0.3332, 0.3012, 0.3322, 0.3187, 0.3278, 0.3356, 0.3201, 0.3513, 0.3096, 0.3653, 0.2965, 0.3769, 0.2814, 0.3858, 0.2649, 0.3915, 0.2476, 0.3939, 0.2301, 0.3929, 0.2132, 0.3885, 0.1974, 0.3808, 0.1835, 0.3703, 0.1718, 0.3572, 0.163, 0.3421, 0.1572, 0.3256, 0.1548, 0.3082, 0.1559, 0.2908, 0.1603, 0.2738, 0.1679, 0.2581, 0.1785, 0.2441, 0.1916, 0.2325, 0.2066, 0.2237, 0.2232, 0.2179, 0.2405, 0.2155, 0.258, 0.2166, 0.2749, 0.221, 0.2906, 0.2286, 0.3046, 0.2392, 0.3162, 0.2522, -0.000619, 0.6829, 0.9978, 0.6829, 0.9979, 0.7003, -0.0005776, 0.7003, -0.0005776, 0.7003, 0.9979, 0.7003, 0.9979, 0.7178, -0.0005361, 0.7178, -0.001322, 0.3128, -0.001322, 0.2967, 0.001818, 0.2809, 0.007977, 0.266, 0.01692, 0.2526, 0.0283, 0.2412, 0.04168, 0.2323, 0.05656, 0.2261, 0.07234, 0.223, 0.08844, 0.223, 0.1042, 0.2261, 0.1191, 0.2323, 0.1325, 0.2412, 0.1439, 0.2526, 0.1528, 0.266, 0.159, 0.2809, 0.1621, 0.2967, 0.1621, 0.3128, 0.159, 0.3286, 0.1528, 0.3434, 0.1439, 0.3568, 0.1325, 0.3682, 0.1191, 0.3771, 0.1042, 0.3833, 0.08844, 0.3864, 0.07234, 0.3864, 0.05655, 0.3833, 0.04168, 0.3771, 0.0283, 0.3682, 0.01692, 0.3568, 0.007977, 0.3434, 0.001818, 0.3286, 0.2068, 0.1459, 0.9138, 0.8529, 0.7932, 0.9735, 0.08616, 0.2665, 0.7932, 0.1428, 0.9138, 0.2634, 0.2068, 0.9704, 0.08616, 0.8498, 0.0, 0.0, 0.0, 0.0, 0.0, 0.0, 0.0, 0.0, 0.0, 0.0, 0.0, 0.0, 0.0, 0.0, 0.0, 0.0, 0.0, 0.0, 0.0, 0.0, 0.0, 0.0, 0.0, 0.0, 0.2068, 0.1459, 0.08616, 0.2665, 0.7932, 0.9735, 0.9138, 0.8529, 0.7932, 0.1428, 0.08616, 0.8498, 0.2068, 0.9704, 0.9138, 0.2634, 0.0, 0.0, 0.0, 0.0, 0.0, 0.0, 0.0, 0.0, 0.0, 0.0, 0.0, 0.0, 0.0, 0.0, 0.0, 0.0, 0.0, 0.0, 0.0, 0.0, 0.0, 0.0, 0.0, 0.0, 0.0, 0.0, 0.0, 0.0, 0.0, 0.0, 0.0, 0.0])
me_cube.materials.append(mat_material_002)
me_cube.materials.append(mat_material_003)
me_cube.materials.append(mat_material_001)
me_cube.use_remesh_preserve_volume = False
me_cube.use_remesh_preserve_attributes = False
me_cube.use_mirror_vertex_groups = False
me_cube.update()

# ---- objects
ob_cube = bpy.data.objects.new('Cube', me_cube)

# ---- transforms, parenting, visibility, modifiers, constraints
ob_cube.location = (0.3011, 0.7437, 0.3031)
ob_cube.scale = (1.121, 1.121, 1.121)
ob_cube.lock_rotations_4d = False
ob_cube.empty_display_type = 'ARROWS'
ob_cube.lineart.crease_threshold = 0.0

# ---- collection membership
col_collection_1.objects.link(ob_cube)

# ---- scene / render settings (as saved in the file)
scene.frame_start = 1; scene.frame_end = 250; scene.frame_set(1)
scene.render.engine = 'CYCLES'
scene.render.resolution_percentage = 50
scene.render.dither_intensity = 0.0
scene.cycles.use_denoising = False
scene.cycles.samples = 128
scene.cycles.sampling_pattern = 'TABULATED_SOBOL'
scene.cycles.light_sampling_threshold = 0.0
scene.cycles.use_adaptive_sampling = False
scene.cycles.use_light_tree = False
scene.cycles.blur_glossy = 0.0
scene.cycles.sample_clamp_indirect = 0.0
scene.view_settings.view_transform = 'Standard'
bpy.context.view_layer.update()

# ---- added for rendering (the .blend has no active camera and no usable light): camera, sun
cam_auto = bpy.data.cameras.new('AutoCamera')
cam_auto.lens = 50.0
cam_auto.sensor_width = 36.0
cam_auto.clip_end = 1000.0
ob_auto_camera = bpy.data.objects.new('AutoCamera', cam_auto)
scene.collection.objects.link(ob_auto_camera)
ob_auto_camera.location = (17.4956, -20.9137, 18.699)
ob_auto_camera.rotation_euler = (1.09748, -7.21219e-08, 0.694738)
scene.camera = ob_auto_camera
light_auto_sun = bpy.data.lights.new('AutoSun', 'SUN')
light_auto_sun.energy = 3.0
light_auto_sun.angle = 0.0523599
ob_auto_sun = bpy.data.objects.new('AutoSun', light_auto_sun)
scene.collection.objects.link(ob_auto_sun)
ob_auto_sun.rotation_euler = (0.872665, 0.174533, 0.523599)
bpy.context.view_layer.update()
